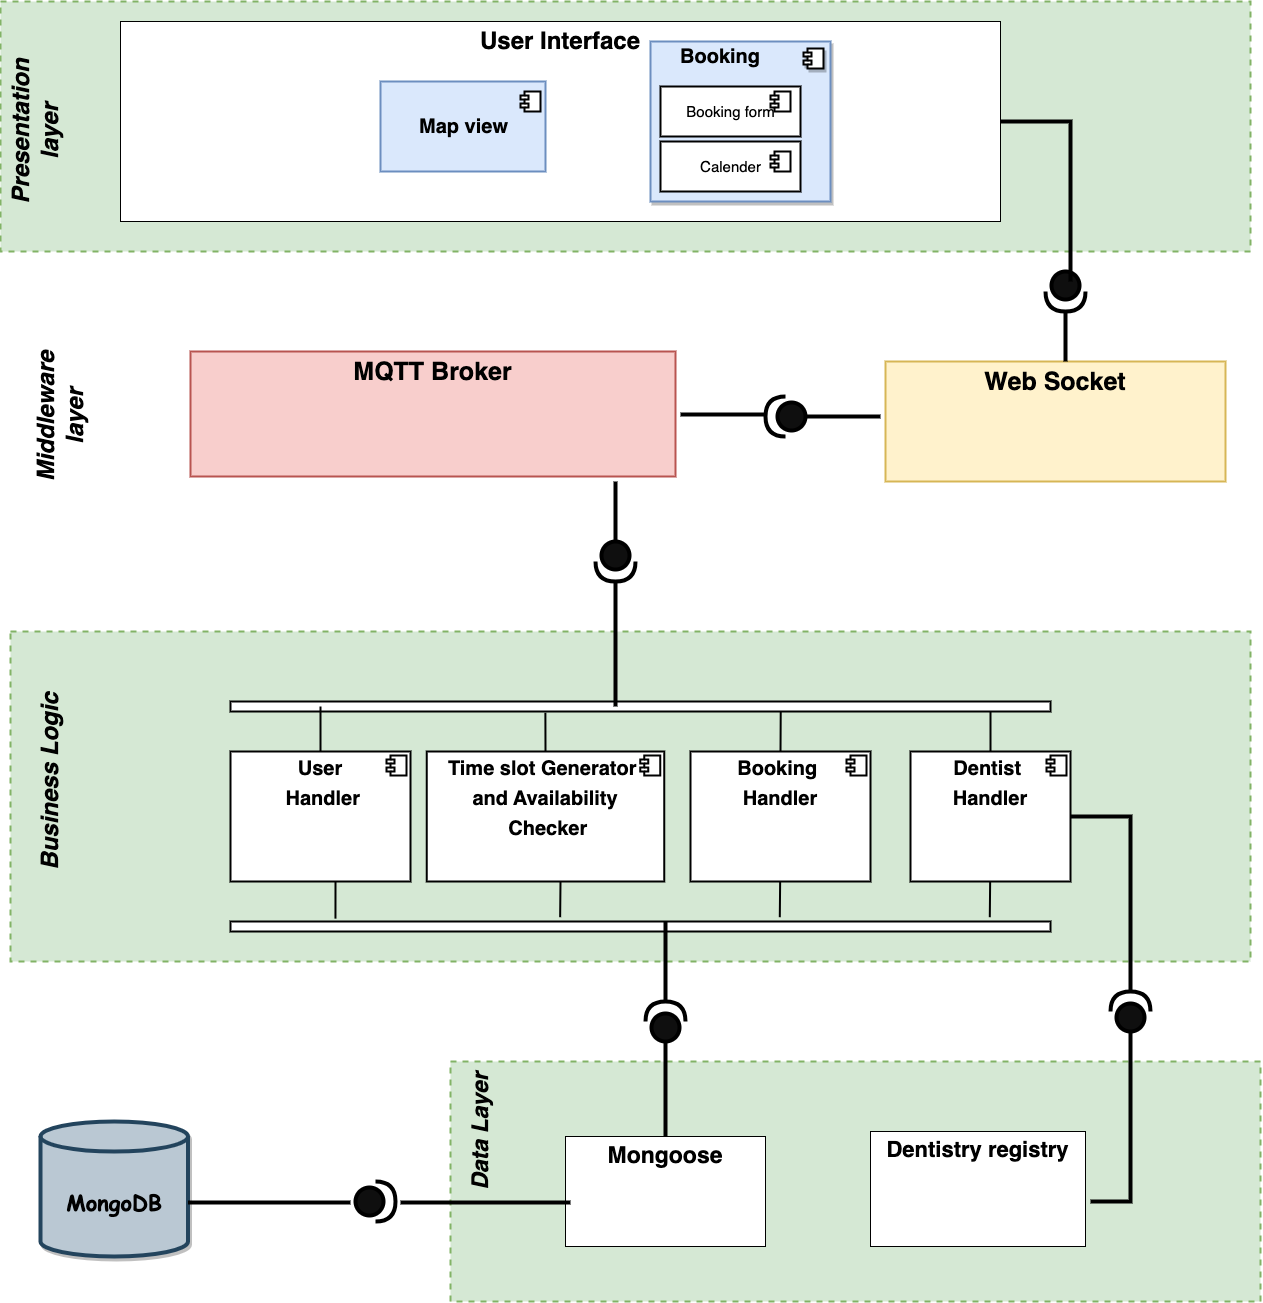

The diagram above was exported from draw.io. Its source (the exported page's mxGraphModel, read from the mxfile embedded in the PNG):
<mxGraphModel dx="3157" dy="2943" grid="1" gridSize="10" guides="1" tooltips="1" connect="1" arrows="1" fold="1" page="1" pageScale="1" pageWidth="850" pageHeight="1100" math="0" shadow="0">
  <root>
    <mxCell id="0" />
    <mxCell id="1" parent="0" />
    <mxCell id="Yb9zQDVOSrhZ9kVfDyN5-11" value="" style="rounded=0;whiteSpace=wrap;html=1;fontSize=18;dashed=1;strokeWidth=2;fillColor=#d5e8d4;strokeColor=#82b366;glass=0;shadow=0;sketch=0;" parent="1" vertex="1">
      <mxGeometry x="-180" y="220" width="810" height="240" as="geometry" />
    </mxCell>
    <mxCell id="GaPwajP0XQUpxHHzRMbY-14" value="&lt;p style=&quot;margin:0px;margin-top:6px;text-align:center;&quot;&gt;&lt;b style=&quot;&quot;&gt;&lt;font style=&quot;font-size: 23px;&quot;&gt;Mongoose&lt;/font&gt;&lt;/b&gt;&lt;/p&gt;" style="align=left;overflow=fill;html=1;dropTarget=0;" parent="1" vertex="1">
      <mxGeometry x="-65" y="295" width="200" height="110" as="geometry" />
    </mxCell>
    <mxCell id="Yb9zQDVOSrhZ9kVfDyN5-10" value="&lt;b&gt;&lt;u&gt;&lt;font style=&quot;font-size: 18px;&quot;&gt;Architecture design proposal&lt;/font&gt;&lt;/u&gt;&lt;/b&gt;" style="text;html=1;align=center;verticalAlign=middle;resizable=0;points=[];autosize=1;strokeColor=none;fillColor=none;fontSize=14;strokeWidth=2;" parent="1" vertex="1">
      <mxGeometry x="-225" y="-420" width="270" height="40" as="geometry" />
    </mxCell>
    <mxCell id="A6vIDl_fM3wnqckCdcJC-1" value="&lt;font face=&quot;Comic Sans MS&quot; size=&quot;1&quot; style=&quot;&quot;&gt;&lt;b style=&quot;font-size: 22px;&quot;&gt;MongoDB&lt;/b&gt;&lt;/font&gt;" style="shape=cylinder3;whiteSpace=wrap;html=1;boundedLbl=1;backgroundOutline=1;size=15;fillColor=#bac8d3;strokeColor=#23445d;shadow=1;strokeWidth=4;" parent="1" vertex="1">
      <mxGeometry x="-590" y="280" width="147.5" height="135" as="geometry" />
    </mxCell>
    <mxCell id="A6vIDl_fM3wnqckCdcJC-2" value="&lt;p style=&quot;margin:0px;margin-top:6px;text-align:center;&quot;&gt;&lt;b style=&quot;&quot;&gt;&lt;font style=&quot;font-size: 22px;&quot;&gt;Dentistry registry&lt;/font&gt;&lt;/b&gt;&lt;/p&gt;" style="align=left;overflow=fill;html=1;dropTarget=0;" parent="1" vertex="1">
      <mxGeometry x="240" y="290" width="215" height="115" as="geometry" />
    </mxCell>
    <mxCell id="JH8MLlxwrVnLcb56verj-4" value="" style="line;strokeWidth=4;fillColor=none;align=left;verticalAlign=middle;spacingTop=-1;spacingLeft=3;spacingRight=3;rotatable=0;labelPosition=right;points=[];portConstraint=eastwest;strokeColor=inherit;" parent="1" vertex="1">
      <mxGeometry x="-442.5" y="357" width="162.5" height="8" as="geometry" />
    </mxCell>
    <mxCell id="JH8MLlxwrVnLcb56verj-16" value="" style="line;strokeWidth=4;fillColor=none;align=left;verticalAlign=middle;spacingTop=-1;spacingLeft=3;spacingRight=3;rotatable=0;labelPosition=right;points=[];portConstraint=eastwest;strokeColor=inherit;" parent="1" vertex="1">
      <mxGeometry x="-230" y="354" width="170" height="14" as="geometry" />
    </mxCell>
    <mxCell id="JH8MLlxwrVnLcb56verj-79" value="&lt;b&gt;&lt;font style=&quot;font-size: 23px;&quot;&gt;&lt;i&gt;Data Layer&lt;/i&gt;&lt;/font&gt;&lt;/b&gt;" style="text;html=1;strokeColor=none;fillColor=none;align=center;verticalAlign=middle;whiteSpace=wrap;rounded=0;dashed=1;strokeWidth=6;fontSize=18;rotation=-90;" parent="1" vertex="1">
      <mxGeometry x="-260" y="260" width="220" height="60" as="geometry" />
    </mxCell>
    <mxCell id="ldviT-JOLtupTQd19-yY-1" value="" style="rounded=0;whiteSpace=wrap;html=1;fontSize=18;dashed=1;strokeWidth=2;fillColor=#d5e8d4;strokeColor=#82b366;movable=1;resizable=1;rotatable=1;deletable=1;editable=1;connectable=1;" parent="1" vertex="1">
      <mxGeometry x="-620" y="-210" width="1240" height="330" as="geometry" />
    </mxCell>
    <mxCell id="ldviT-JOLtupTQd19-yY-5" value="&lt;p style=&quot;margin:0px;margin-top:6px;text-align:center;&quot;&gt;&lt;b&gt;&lt;font style=&quot;font-size: 20px;&quot;&gt;Booking&amp;nbsp;&lt;/font&gt;&lt;/b&gt;&lt;/p&gt;&lt;p style=&quot;margin:0px;margin-top:6px;text-align:center;&quot;&gt;&lt;b&gt;&lt;font style=&quot;font-size: 20px;&quot;&gt;Handler&lt;/font&gt;&lt;/b&gt;&lt;/p&gt;" style="align=left;overflow=fill;html=1;dropTarget=0;strokeWidth=2;" parent="1" vertex="1">
      <mxGeometry x="60" y="-90" width="180" height="130" as="geometry" />
    </mxCell>
    <mxCell id="ldviT-JOLtupTQd19-yY-6" value="" style="shape=component;jettyWidth=8;jettyHeight=4;strokeWidth=2;" parent="ldviT-JOLtupTQd19-yY-5" vertex="1">
      <mxGeometry x="1" width="20" height="20" relative="1" as="geometry">
        <mxPoint x="-24" y="4" as="offset" />
      </mxGeometry>
    </mxCell>
    <mxCell id="ldviT-JOLtupTQd19-yY-7" value="&lt;p style=&quot;margin: 6px 0px 0px; text-align: center; font-size: 20px;&quot;&gt;&lt;font style=&quot;font-size: 20px;&quot;&gt;&lt;b&gt;Time slot Generator&amp;nbsp;&lt;/b&gt;&lt;/font&gt;&lt;/p&gt;&lt;p style=&quot;margin: 6px 0px 0px; text-align: center; font-size: 20px;&quot;&gt;&lt;font style=&quot;font-size: 20px;&quot;&gt;&lt;b&gt;and Availability&lt;/b&gt;&lt;/font&gt;&lt;/p&gt;&lt;p style=&quot;margin: 6px 0px 0px; text-align: center; font-size: 20px;&quot;&gt;&lt;font style=&quot;font-size: 20px;&quot;&gt;&lt;b&gt;&amp;nbsp;Checker&lt;/b&gt;&lt;/font&gt;&lt;/p&gt;" style="align=left;overflow=fill;html=1;dropTarget=0;strokeWidth=2;" parent="1" vertex="1">
      <mxGeometry x="-203.75" y="-90" width="237.5" height="130" as="geometry" />
    </mxCell>
    <mxCell id="ldviT-JOLtupTQd19-yY-8" value="" style="shape=component;jettyWidth=8;jettyHeight=4;strokeWidth=2;" parent="ldviT-JOLtupTQd19-yY-7" vertex="1">
      <mxGeometry x="1" width="20" height="20" relative="1" as="geometry">
        <mxPoint x="-24" y="4" as="offset" />
      </mxGeometry>
    </mxCell>
    <mxCell id="ldviT-JOLtupTQd19-yY-10" value="&lt;p style=&quot;margin: 6px 0px 0px; text-align: center; font-size: 20px;&quot;&gt;&lt;b&gt;&lt;font style=&quot;font-size: 20px;&quot;&gt;User&lt;/font&gt;&lt;/b&gt;&lt;/p&gt;&lt;p style=&quot;margin: 6px 0px 0px; text-align: center; font-size: 20px;&quot;&gt;&lt;b&gt;&lt;font style=&quot;font-size: 20px;&quot;&gt;&amp;nbsp;Handler&lt;/font&gt;&lt;/b&gt;&lt;/p&gt;" style="align=left;overflow=fill;html=1;dropTarget=0;strokeWidth=2;" parent="1" vertex="1">
      <mxGeometry x="-400" y="-90" width="180" height="130" as="geometry" />
    </mxCell>
    <mxCell id="ldviT-JOLtupTQd19-yY-11" value="" style="shape=component;jettyWidth=8;jettyHeight=4;strokeWidth=2;" parent="ldviT-JOLtupTQd19-yY-10" vertex="1">
      <mxGeometry x="1" width="20" height="20" relative="1" as="geometry">
        <mxPoint x="-24" y="4" as="offset" />
      </mxGeometry>
    </mxCell>
    <mxCell id="ldviT-JOLtupTQd19-yY-17" value="" style="endArrow=none;html=1;rounded=0;exitX=0.5;exitY=0;exitDx=0;exitDy=0;entryX=1;entryY=0.329;entryDx=0;entryDy=0;entryPerimeter=0;strokeWidth=2;" parent="1" source="ldviT-JOLtupTQd19-yY-5" edge="1" target="ldviT-JOLtupTQd19-yY-20">
      <mxGeometry width="50" height="50" relative="1" as="geometry">
        <mxPoint x="20" y="-80" as="sourcePoint" />
        <mxPoint x="140" y="-135" as="targetPoint" />
        <Array as="points" />
      </mxGeometry>
    </mxCell>
    <mxCell id="ldviT-JOLtupTQd19-yY-18" value="" style="endArrow=none;html=1;rounded=0;exitX=0.5;exitY=0;exitDx=0;exitDy=0;strokeWidth=2;" parent="1" source="ldviT-JOLtupTQd19-yY-26" target="ldviT-JOLtupTQd19-yY-20" edge="1">
      <mxGeometry width="50" height="50" relative="1" as="geometry">
        <mxPoint x="409.99999999999955" y="-90" as="sourcePoint" />
        <mxPoint x="409.99999999999955" y="-130" as="targetPoint" />
        <Array as="points" />
      </mxGeometry>
    </mxCell>
    <mxCell id="ldviT-JOLtupTQd19-yY-20" value="" style="html=1;points=[];perimeter=orthogonalPerimeter;direction=south;strokeWidth=2;" parent="1" vertex="1">
      <mxGeometry x="-400" y="-140" width="820" height="10" as="geometry" />
    </mxCell>
    <mxCell id="ldviT-JOLtupTQd19-yY-21" value="" style="endArrow=none;html=1;rounded=0;entryX=-0.286;entryY=0.872;entryDx=0;entryDy=0;entryPerimeter=0;strokeWidth=2;" parent="1" target="ldviT-JOLtupTQd19-yY-25" edge="1">
      <mxGeometry width="50" height="50" relative="1" as="geometry">
        <mxPoint x="-295" y="40" as="sourcePoint" />
        <mxPoint x="-390" y="80" as="targetPoint" />
        <Array as="points" />
      </mxGeometry>
    </mxCell>
    <mxCell id="ldviT-JOLtupTQd19-yY-22" value="" style="endArrow=none;html=1;rounded=0;strokeWidth=2;entryX=-0.429;entryY=0.598;entryDx=0;entryDy=0;entryPerimeter=0;" parent="1" target="ldviT-JOLtupTQd19-yY-25" edge="1">
      <mxGeometry width="50" height="50" relative="1" as="geometry">
        <mxPoint x="-70" y="40" as="sourcePoint" />
        <mxPoint x="-70" y="70" as="targetPoint" />
        <Array as="points" />
      </mxGeometry>
    </mxCell>
    <mxCell id="ldviT-JOLtupTQd19-yY-25" value="" style="html=1;points=[];perimeter=orthogonalPerimeter;direction=south;strokeWidth=2;" parent="1" vertex="1">
      <mxGeometry x="-400" y="80" width="820" height="10" as="geometry" />
    </mxCell>
    <mxCell id="ldviT-JOLtupTQd19-yY-26" value="&lt;p style=&quot;margin:0px;margin-top:6px;text-align:center;&quot;&gt;&lt;b style=&quot;&quot;&gt;&lt;font style=&quot;font-size: 20px;&quot;&gt;Dentist&amp;nbsp;&lt;/font&gt;&lt;/b&gt;&lt;/p&gt;&lt;p style=&quot;margin:0px;margin-top:6px;text-align:center;&quot;&gt;&lt;b style=&quot;&quot;&gt;&lt;font style=&quot;font-size: 20px;&quot;&gt;Handler&lt;/font&gt;&lt;/b&gt;&lt;/p&gt;" style="align=left;overflow=fill;html=1;dropTarget=0;strokeWidth=2;" parent="1" vertex="1">
      <mxGeometry x="280" y="-90" width="160" height="130" as="geometry" />
    </mxCell>
    <mxCell id="ldviT-JOLtupTQd19-yY-27" value="" style="shape=component;jettyWidth=8;jettyHeight=4;fontStyle=1;strokeWidth=2;" parent="ldviT-JOLtupTQd19-yY-26" vertex="1">
      <mxGeometry x="1" width="20" height="20" relative="1" as="geometry">
        <mxPoint x="-24" y="4" as="offset" />
      </mxGeometry>
    </mxCell>
    <mxCell id="ldviT-JOLtupTQd19-yY-39" value="" style="endArrow=none;html=1;rounded=0;strokeWidth=4;" parent="1" edge="1">
      <mxGeometry width="50" height="50" relative="1" as="geometry">
        <mxPoint x="-15" y="-135" as="sourcePoint" />
        <mxPoint x="-15" y="-260" as="targetPoint" />
      </mxGeometry>
    </mxCell>
    <mxCell id="ldviT-JOLtupTQd19-yY-46" value="&lt;font style=&quot;font-size: 24px;&quot;&gt;&lt;b&gt;&lt;i&gt;Business Logic&lt;/i&gt;&lt;/b&gt;&lt;/font&gt;" style="text;html=1;strokeColor=none;fillColor=none;align=center;verticalAlign=middle;whiteSpace=wrap;rounded=0;dashed=1;strokeWidth=2;fontSize=18;rotation=-90;" parent="1" vertex="1">
      <mxGeometry x="-690" y="-80" width="220" height="40" as="geometry" />
    </mxCell>
    <mxCell id="ldviT-JOLtupTQd19-yY-49" value="&lt;p style=&quot;margin:0px;margin-top:6px;text-align:center;&quot;&gt;&lt;b&gt;&lt;font style=&quot;font-size: 25px;&quot;&gt;MQTT Broker&lt;/font&gt;&lt;/b&gt;&lt;/p&gt;" style="align=left;overflow=fill;html=1;dropTarget=0;fillColor=#f8cecc;strokeColor=#b85450;strokeWidth=2;" parent="1" vertex="1">
      <mxGeometry x="-440" y="-490" width="485" height="125" as="geometry" />
    </mxCell>
    <mxCell id="ldviT-JOLtupTQd19-yY-53" value="" style="endArrow=none;html=1;rounded=0;exitX=0;exitY=0.5;exitDx=0;exitDy=0;exitPerimeter=0;strokeWidth=4;" parent="1" edge="1" source="8XmFIrDFH3BBuEScMAQp-32">
      <mxGeometry width="50" height="50" relative="1" as="geometry">
        <mxPoint x="-18" y="-320" as="sourcePoint" />
        <mxPoint x="-15" y="-360" as="targetPoint" />
      </mxGeometry>
    </mxCell>
    <mxCell id="ldviT-JOLtupTQd19-yY-55" value="&lt;font style=&quot;font-size: 24px;&quot;&gt;&lt;i&gt;&lt;b&gt;Middleware layer&lt;/b&gt;&lt;/i&gt;&lt;/font&gt;" style="text;html=1;strokeColor=none;fillColor=none;align=center;verticalAlign=middle;whiteSpace=wrap;rounded=0;dashed=1;strokeWidth=2;fontSize=18;rotation=270;" parent="1" vertex="1">
      <mxGeometry x="-630" y="-480" width="120" height="110" as="geometry" />
    </mxCell>
    <mxCell id="ldviT-JOLtupTQd19-yY-58" value="" style="rounded=0;whiteSpace=wrap;html=1;fontSize=18;dashed=1;strokeWidth=2;fillColor=#d5e8d4;strokeColor=#82b366;" parent="1" vertex="1">
      <mxGeometry x="-630" y="-840" width="1250" height="250" as="geometry" />
    </mxCell>
    <mxCell id="ldviT-JOLtupTQd19-yY-59" value="&lt;p style=&quot;margin:0px;margin-top:6px;text-align:center;&quot;&gt;&lt;b&gt;&lt;font style=&quot;font-size: 24px;&quot;&gt;User Interface&lt;/font&gt;&lt;/b&gt;&lt;/p&gt;" style="align=left;overflow=fill;html=1;dropTarget=0;" parent="1" vertex="1">
      <mxGeometry x="-510" y="-820" width="880" height="200" as="geometry" />
    </mxCell>
    <mxCell id="ldviT-JOLtupTQd19-yY-60" value="&lt;font size=&quot;1&quot; style=&quot;&quot;&gt;&lt;b style=&quot;font-size: 20px;&quot;&gt;Map view&lt;/b&gt;&lt;/font&gt;" style="html=1;fillColor=#dae8fc;strokeColor=#6c8ebf;strokeWidth=2;" parent="1" vertex="1">
      <mxGeometry x="-250" y="-760" width="165" height="90" as="geometry" />
    </mxCell>
    <mxCell id="ldviT-JOLtupTQd19-yY-61" value="&lt;b&gt;&lt;i&gt;&lt;font style=&quot;font-size: 24px;&quot;&gt;Presentation layer&lt;/font&gt;&lt;/i&gt;&lt;/b&gt;" style="text;html=1;strokeColor=none;fillColor=none;align=center;verticalAlign=middle;whiteSpace=wrap;rounded=0;dashed=1;strokeWidth=2;fontSize=18;rotation=270;" parent="1" vertex="1">
      <mxGeometry x="-680" y="-730" width="170" height="40" as="geometry" />
    </mxCell>
    <mxCell id="ldviT-JOLtupTQd19-yY-74" value="" style="shape=component;jettyWidth=8;jettyHeight=4;strokeWidth=2;" parent="1" vertex="1">
      <mxGeometry x="-110" y="-750" width="20" height="20" as="geometry" />
    </mxCell>
    <mxCell id="ldviT-JOLtupTQd19-yY-75" value="" style="html=1;dropTarget=0;rounded=0;shadow=1;glass=0;sketch=0;fontSize=19;fillColor=#dae8fc;strokeColor=#6c8ebf;strokeWidth=2;" parent="1" vertex="1">
      <mxGeometry x="20" y="-800" width="180" height="160" as="geometry" />
    </mxCell>
    <mxCell id="ldviT-JOLtupTQd19-yY-76" value="" style="shape=module;jettyWidth=8;jettyHeight=4;rounded=0;shadow=1;glass=0;sketch=0;fontSize=19;strokeWidth=2;" parent="ldviT-JOLtupTQd19-yY-75" vertex="1">
      <mxGeometry x="1" width="20" height="20" relative="1" as="geometry">
        <mxPoint x="-27" y="7" as="offset" />
      </mxGeometry>
    </mxCell>
    <mxCell id="ldviT-JOLtupTQd19-yY-77" value="&lt;font style=&quot;font-size: 15px;&quot;&gt;Booking form&lt;/font&gt;" style="html=1;strokeWidth=2;" parent="1" vertex="1">
      <mxGeometry x="30" y="-755" width="140" height="50" as="geometry" />
    </mxCell>
    <mxCell id="ldviT-JOLtupTQd19-yY-78" value="" style="shape=component;jettyWidth=8;jettyHeight=4;strokeWidth=2;" parent="1" vertex="1">
      <mxGeometry x="140" y="-750" width="20" height="20" as="geometry" />
    </mxCell>
    <mxCell id="ldviT-JOLtupTQd19-yY-79" value="Booking" style="text;align=center;fontStyle=1;verticalAlign=middle;spacingLeft=3;spacingRight=3;strokeColor=none;rotatable=0;points=[[0,0.5],[1,0.5]];portConstraint=eastwest;rounded=0;shadow=1;glass=0;sketch=0;fontSize=20;strokeWidth=2;" parent="1" vertex="1">
      <mxGeometry x="50" y="-800" width="80" height="26" as="geometry" />
    </mxCell>
    <mxCell id="nUONj9-KfW3Hlg91X11O-1" value="" style="endArrow=none;html=1;rounded=0;exitX=0.5;exitY=0;exitDx=0;exitDy=0;entryX=1.123;entryY=0.616;entryDx=0;entryDy=0;entryPerimeter=0;strokeWidth=2;" parent="1" source="ldviT-JOLtupTQd19-yY-7" target="ldviT-JOLtupTQd19-yY-20" edge="1">
      <mxGeometry width="50" height="50" relative="1" as="geometry">
        <mxPoint x="-120" y="-85" as="sourcePoint" />
        <mxPoint x="-120" y="-130" as="targetPoint" />
        <Array as="points" />
      </mxGeometry>
    </mxCell>
    <mxCell id="nUONj9-KfW3Hlg91X11O-2" value="" style="endArrow=none;html=1;rounded=0;exitX=0.5;exitY=0;exitDx=0;exitDy=0;strokeWidth=2;" parent="1" source="ldviT-JOLtupTQd19-yY-10" edge="1">
      <mxGeometry width="50" height="50" relative="1" as="geometry">
        <mxPoint x="-340.77" y="-90" as="sourcePoint" />
        <mxPoint x="-310" y="-135" as="targetPoint" />
        <Array as="points" />
      </mxGeometry>
    </mxCell>
    <mxCell id="8XmFIrDFH3BBuEScMAQp-2" value="" style="endArrow=none;html=1;rounded=0;strokeWidth=4;" edge="1" parent="1" source="GaPwajP0XQUpxHHzRMbY-14">
      <mxGeometry width="50" height="50" relative="1" as="geometry">
        <mxPoint x="35" y="219.28932188134524" as="sourcePoint" />
        <mxPoint x="35" y="200" as="targetPoint" />
      </mxGeometry>
    </mxCell>
    <mxCell id="8XmFIrDFH3BBuEScMAQp-4" value="" style="shape=providedRequiredInterface;html=1;verticalLabelPosition=bottom;sketch=0;direction=north;fillColor=#0f0f0f;strokeWidth=4;" vertex="1" parent="1">
      <mxGeometry x="15" y="160" width="40" height="40" as="geometry" />
    </mxCell>
    <mxCell id="8XmFIrDFH3BBuEScMAQp-8" value="" style="endArrow=none;html=1;rounded=0;exitX=1;exitY=0.5;exitDx=0;exitDy=0;exitPerimeter=0;strokeWidth=4;" edge="1" parent="1" source="8XmFIrDFH3BBuEScMAQp-4">
      <mxGeometry width="50" height="50" relative="1" as="geometry">
        <mxPoint y="150" as="sourcePoint" />
        <mxPoint x="35" y="80" as="targetPoint" />
      </mxGeometry>
    </mxCell>
    <mxCell id="8XmFIrDFH3BBuEScMAQp-17" value="&lt;font style=&quot;font-size: 15px;&quot;&gt;Calender&lt;/font&gt;" style="html=1;strokeWidth=2;" vertex="1" parent="1">
      <mxGeometry x="30" y="-700" width="140" height="50" as="geometry" />
    </mxCell>
    <mxCell id="8XmFIrDFH3BBuEScMAQp-18" value="" style="shape=component;jettyWidth=8;jettyHeight=4;strokeWidth=2;" vertex="1" parent="1">
      <mxGeometry x="140" y="-690" width="20" height="20" as="geometry" />
    </mxCell>
    <mxCell id="8XmFIrDFH3BBuEScMAQp-21" value="&lt;p style=&quot;margin:0px;margin-top:6px;text-align:center;&quot;&gt;&lt;b&gt;&lt;font style=&quot;font-size: 25px;&quot;&gt;Web Socket&lt;/font&gt;&lt;/b&gt;&lt;/p&gt;" style="align=left;overflow=fill;html=1;dropTarget=0;fillColor=#fff2cc;strokeColor=#d6b656;strokeWidth=2;" vertex="1" parent="1">
      <mxGeometry x="255" y="-480" width="340" height="120" as="geometry" />
    </mxCell>
    <mxCell id="8XmFIrDFH3BBuEScMAQp-24" value="" style="shape=providedRequiredInterface;html=1;verticalLabelPosition=bottom;sketch=0;direction=south;fillColor=#0f0f0f;strokeWidth=4;" vertex="1" parent="1">
      <mxGeometry x="415" y="-570" width="40" height="40" as="geometry" />
    </mxCell>
    <mxCell id="8XmFIrDFH3BBuEScMAQp-25" value="" style="endArrow=none;html=1;rounded=0;fontSize=20;entryX=1;entryY=0.5;entryDx=0;entryDy=0;entryPerimeter=0;strokeWidth=4;" edge="1" parent="1" target="8XmFIrDFH3BBuEScMAQp-24">
      <mxGeometry width="50" height="50" relative="1" as="geometry">
        <mxPoint x="435" y="-480" as="sourcePoint" />
        <mxPoint x="290" y="-480" as="targetPoint" />
      </mxGeometry>
    </mxCell>
    <mxCell id="8XmFIrDFH3BBuEScMAQp-28" value="" style="endArrow=none;html=1;rounded=0;fontSize=20;exitX=1;exitY=0.5;exitDx=0;exitDy=0;strokeWidth=4;" edge="1" parent="1" source="ldviT-JOLtupTQd19-yY-59">
      <mxGeometry width="50" height="50" relative="1" as="geometry">
        <mxPoint x="380" y="-680" as="sourcePoint" />
        <mxPoint x="440" y="-560" as="targetPoint" />
        <Array as="points">
          <mxPoint x="440" y="-720" />
        </Array>
      </mxGeometry>
    </mxCell>
    <mxCell id="8XmFIrDFH3BBuEScMAQp-29" value="" style="endArrow=none;html=1;rounded=0;fontSize=20;exitX=0;exitY=0.5;exitDx=0;exitDy=0;exitPerimeter=0;strokeWidth=4;" edge="1" parent="1" source="8XmFIrDFH3BBuEScMAQp-31">
      <mxGeometry width="50" height="50" relative="1" as="geometry">
        <mxPoint x="180" y="-430" as="sourcePoint" />
        <mxPoint x="250" y="-425" as="targetPoint" />
      </mxGeometry>
    </mxCell>
    <mxCell id="8XmFIrDFH3BBuEScMAQp-30" value="" style="endArrow=none;html=1;rounded=0;fontSize=20;entryX=1;entryY=0.55;entryDx=0;entryDy=0;entryPerimeter=0;strokeWidth=4;" edge="1" parent="1" target="8XmFIrDFH3BBuEScMAQp-31">
      <mxGeometry width="50" height="50" relative="1" as="geometry">
        <mxPoint x="50" y="-427" as="sourcePoint" />
        <mxPoint x="100" y="-412" as="targetPoint" />
      </mxGeometry>
    </mxCell>
    <mxCell id="8XmFIrDFH3BBuEScMAQp-31" value="" style="shape=providedRequiredInterface;html=1;verticalLabelPosition=bottom;sketch=0;direction=west;fillColor=#0f0f0f;strokeWidth=4;" vertex="1" parent="1">
      <mxGeometry x="135" y="-445" width="40" height="40" as="geometry" />
    </mxCell>
    <mxCell id="8XmFIrDFH3BBuEScMAQp-32" value="" style="shape=providedRequiredInterface;html=1;verticalLabelPosition=bottom;sketch=0;direction=south;fillColor=#0f0f0f;strokeWidth=4;" vertex="1" parent="1">
      <mxGeometry x="-35" y="-300" width="40" height="40" as="geometry" />
    </mxCell>
    <mxCell id="8XmFIrDFH3BBuEScMAQp-33" value="" style="shape=providedRequiredInterface;html=1;verticalLabelPosition=bottom;sketch=0;direction=north;fillColor=#0f0f0f;strokeWidth=4;" vertex="1" parent="1">
      <mxGeometry x="480" y="150" width="40" height="40" as="geometry" />
    </mxCell>
    <mxCell id="8XmFIrDFH3BBuEScMAQp-34" value="" style="shape=providedRequiredInterface;html=1;verticalLabelPosition=bottom;sketch=0;direction=east;fillColor=#0f0f0f;strokeWidth=4;" vertex="1" parent="1">
      <mxGeometry x="-275" y="340" width="40" height="40" as="geometry" />
    </mxCell>
    <mxCell id="8XmFIrDFH3BBuEScMAQp-43" value="" style="endArrow=none;html=1;rounded=0;strokeWidth=4;fontFamily=Comic Sans MS;fontSize=20;fontColor=#f8f1f1;exitX=1;exitY=0.5;exitDx=0;exitDy=0;entryX=1;entryY=0.5;entryDx=0;entryDy=0;entryPerimeter=0;" edge="1" parent="1" source="ldviT-JOLtupTQd19-yY-26" target="8XmFIrDFH3BBuEScMAQp-33">
      <mxGeometry width="50" height="50" relative="1" as="geometry">
        <mxPoint x="440" as="sourcePoint" />
        <mxPoint x="480" y="-40" as="targetPoint" />
        <Array as="points">
          <mxPoint x="500" y="-25" />
        </Array>
      </mxGeometry>
    </mxCell>
    <mxCell id="8XmFIrDFH3BBuEScMAQp-44" value="" style="endArrow=none;html=1;rounded=0;strokeWidth=4;fontFamily=Comic Sans MS;fontSize=20;fontColor=#f8f1f1;entryX=0;entryY=0.5;entryDx=0;entryDy=0;entryPerimeter=0;" edge="1" parent="1" target="8XmFIrDFH3BBuEScMAQp-33">
      <mxGeometry width="50" height="50" relative="1" as="geometry">
        <mxPoint x="460" y="360" as="sourcePoint" />
        <mxPoint x="500" y="330" as="targetPoint" />
        <Array as="points">
          <mxPoint x="500" y="360" />
        </Array>
      </mxGeometry>
    </mxCell>
    <mxCell id="8XmFIrDFH3BBuEScMAQp-45" value="" style="endArrow=none;html=1;rounded=0;strokeWidth=2;entryX=-0.429;entryY=0.598;entryDx=0;entryDy=0;entryPerimeter=0;" edge="1" parent="1">
      <mxGeometry width="50" height="50" relative="1" as="geometry">
        <mxPoint x="149.65" y="40.00000000000023" as="sourcePoint" />
        <mxPoint x="149.2900000000001" y="75.71000000000026" as="targetPoint" />
        <Array as="points" />
      </mxGeometry>
    </mxCell>
    <mxCell id="8XmFIrDFH3BBuEScMAQp-46" value="" style="endArrow=none;html=1;rounded=0;strokeWidth=2;entryX=-0.429;entryY=0.598;entryDx=0;entryDy=0;entryPerimeter=0;" edge="1" parent="1">
      <mxGeometry width="50" height="50" relative="1" as="geometry">
        <mxPoint x="359.6500000000003" y="40.00000000000023" as="sourcePoint" />
        <mxPoint x="359.2900000000002" y="75.71000000000026" as="targetPoint" />
        <Array as="points" />
      </mxGeometry>
    </mxCell>
  </root>
</mxGraphModel>